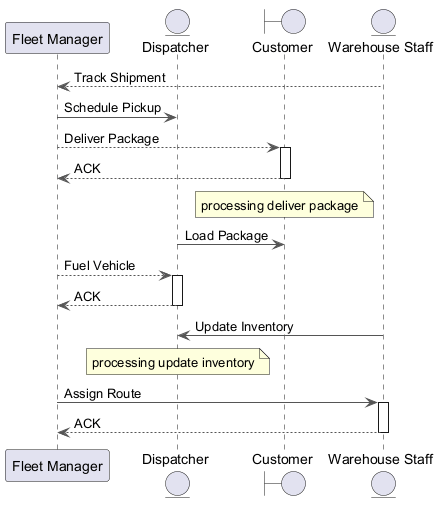

The diagram above was rendered by PlantUML. Its source (embedded in the PNG):
@startuml
skinparam backgroundColor #FFFFFF
skinparam classBackgroundColor #F3E5F5
skinparam classBorderColor #6A1B9A
skinparam ArrowColor #555555
participant "Fleet Manager" as FM
entity "Dispatcher" as D
boundary "Customer" as C
entity "Warehouse Staff" as WS
WS --> FM : Track Shipment
FM -> D : Schedule Pickup
FM --> C : Deliver Package
activate C
C --> FM : ACK
deactivate C
note over C : processing deliver package
D -> C : Load Package
FM --> D : Fuel Vehicle
activate D
D --> FM : ACK
deactivate D
WS -> D : Update Inventory
note over D : processing update inventory
FM -> WS : Assign Route
activate WS
WS --> FM : ACK
deactivate WS
@enduml